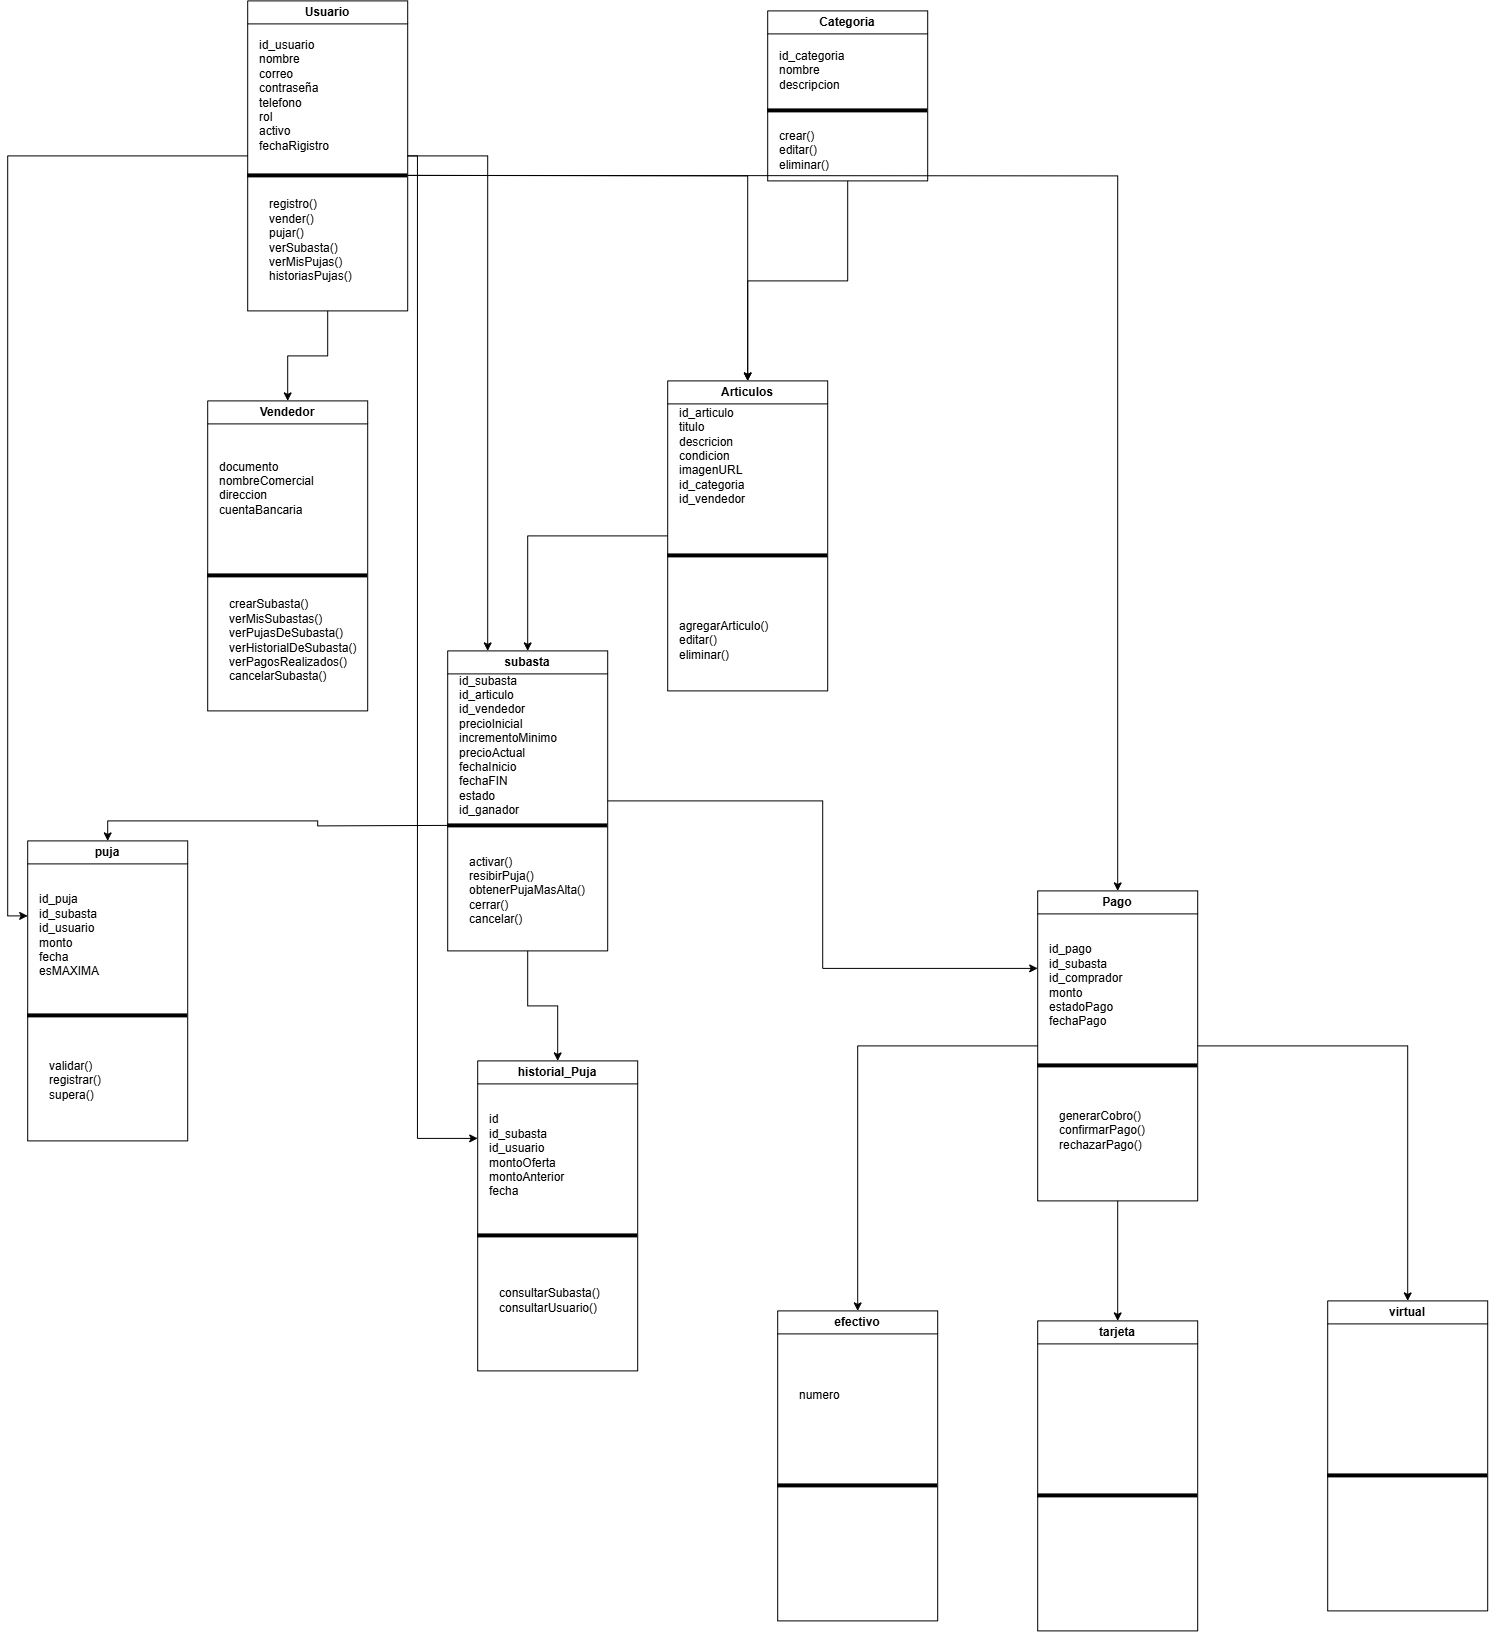

The diagram above was exported from draw.io. Its source (the exported page's mxGraphModel, read from the mxfile embedded in the PNG):
<mxGraphModel dx="3052" dy="1250" grid="1" gridSize="10" guides="1" tooltips="1" connect="1" arrows="1" fold="1" page="1" pageScale="1" pageWidth="827" pageHeight="1169" math="0" shadow="0">
  <root>
    <mxCell id="0" />
    <mxCell id="1" parent="0" />
    <mxCell id="SRmY2J8WJZCvGdEqH141-7" edge="1" parent="1" source="CpmqeJou5iKvm4a4VHBZ-1" style="edgeStyle=orthogonalEdgeStyle;rounded=0;orthogonalLoop=1;jettySize=auto;html=1;entryX=0.5;entryY=0;entryDx=0;entryDy=0;" target="SRmY2J8WJZCvGdEqH141-3">
      <mxGeometry relative="1" as="geometry" />
    </mxCell>
    <mxCell id="4XBtVv9fKwI9haoOz_lr-17" edge="1" parent="1" source="CpmqeJou5iKvm4a4VHBZ-1" style="edgeStyle=orthogonalEdgeStyle;rounded=0;orthogonalLoop=1;jettySize=auto;html=1;entryX=0;entryY=0.25;entryDx=0;entryDy=0;" target="4XBtVv9fKwI9haoOz_lr-12">
      <mxGeometry relative="1" as="geometry">
        <Array as="points">
          <mxPoint x="279.86" y="255" />
          <mxPoint x="279.86" y="1237.57" />
        </Array>
      </mxGeometry>
    </mxCell>
    <mxCell id="4XBtVv9fKwI9haoOz_lr-24" edge="1" parent="1" source="CpmqeJou5iKvm4a4VHBZ-1" style="edgeStyle=orthogonalEdgeStyle;rounded=0;orthogonalLoop=1;jettySize=auto;html=1;entryX=0;entryY=0.25;entryDx=0;entryDy=0;" target="4XBtVv9fKwI9haoOz_lr-19">
      <mxGeometry relative="1" as="geometry" />
    </mxCell>
    <mxCell id="NqYnfg2intcR7J81mP54-15" edge="1" parent="1" source="CpmqeJou5iKvm4a4VHBZ-1" style="edgeStyle=orthogonalEdgeStyle;rounded=0;orthogonalLoop=1;jettySize=auto;html=1;entryX=0.25;entryY=0;entryDx=0;entryDy=0;" target="4XBtVv9fKwI9haoOz_lr-8">
      <mxGeometry relative="1" as="geometry" />
    </mxCell>
    <mxCell id="CpmqeJou5iKvm4a4VHBZ-1" parent="1" style="swimlane;whiteSpace=wrap;html=1;" value="Usuario" vertex="1">
      <mxGeometry height="310" width="160" x="110" y="100" as="geometry" />
    </mxCell>
    <mxCell id="CpmqeJou5iKvm4a4VHBZ-4" parent="CpmqeJou5iKvm4a4VHBZ-1" style="text;html=1;whiteSpace=wrap;strokeColor=none;fillColor=none;align=left;verticalAlign=middle;rounded=0;" value="id_usuario&lt;div&gt;nombre&lt;/div&gt;&lt;div&gt;correo&lt;/div&gt;&lt;div&gt;contraseña&lt;/div&gt;&lt;div&gt;telefono&lt;/div&gt;&lt;div&gt;rol&lt;/div&gt;&lt;div&gt;activo&lt;br&gt;&lt;/div&gt;&lt;div&gt;fechaRigistro&lt;/div&gt;" vertex="1">
      <mxGeometry height="30" width="60" x="10" y="80" as="geometry" />
    </mxCell>
    <mxCell id="CpmqeJou5iKvm4a4VHBZ-5" parent="CpmqeJou5iKvm4a4VHBZ-1" style="line;strokeWidth=4;html=1;perimeter=backbonePerimeter;points=[];outlineConnect=0;" value="" vertex="1">
      <mxGeometry height="10" width="160" y="170" as="geometry" />
    </mxCell>
    <mxCell id="CpmqeJou5iKvm4a4VHBZ-6" parent="CpmqeJou5iKvm4a4VHBZ-1" style="text;html=1;whiteSpace=wrap;strokeColor=none;fillColor=none;align=left;verticalAlign=middle;rounded=0;" value="registro()&lt;div&gt;vender()&lt;/div&gt;&lt;div&gt;pujar()&lt;/div&gt;&lt;div&gt;verSubasta()&lt;/div&gt;&lt;div&gt;verMisPujas()&lt;br&gt;historiasPujas()&lt;/div&gt;" vertex="1">
      <mxGeometry height="80" width="60" x="20" y="200" as="geometry" />
    </mxCell>
    <mxCell id="4XBtVv9fKwI9haoOz_lr-25" edge="1" parent="1" source="CpmqeJou5iKvm4a4VHBZ-7" style="edgeStyle=orthogonalEdgeStyle;rounded=0;orthogonalLoop=1;jettySize=auto;html=1;entryX=0.5;entryY=0;entryDx=0;entryDy=0;" target="4XBtVv9fKwI9haoOz_lr-8">
      <mxGeometry relative="1" as="geometry" />
    </mxCell>
    <mxCell id="CpmqeJou5iKvm4a4VHBZ-7" parent="1" style="swimlane;whiteSpace=wrap;html=1;" value="Articulos" vertex="1">
      <mxGeometry height="310" width="160" x="530" y="480" as="geometry" />
    </mxCell>
    <mxCell id="CpmqeJou5iKvm4a4VHBZ-9" parent="CpmqeJou5iKvm4a4VHBZ-7" style="line;strokeWidth=4;html=1;perimeter=backbonePerimeter;points=[];outlineConnect=0;" value="" vertex="1">
      <mxGeometry height="10" width="160" y="170" as="geometry" />
    </mxCell>
    <mxCell id="CpmqeJou5iKvm4a4VHBZ-10" parent="CpmqeJou5iKvm4a4VHBZ-7" style="text;html=1;whiteSpace=wrap;strokeColor=none;fillColor=none;align=left;verticalAlign=middle;rounded=0;" value="id_articulo&lt;div&gt;titulo&lt;/div&gt;&lt;div&gt;descricion&lt;/div&gt;&lt;div&gt;condicion&lt;/div&gt;&lt;div&gt;imagenURL&lt;/div&gt;&lt;div&gt;id_categoria&lt;/div&gt;&lt;div&gt;id_vendedor&lt;/div&gt;&lt;div&gt;&lt;br&gt;&lt;/div&gt;&lt;div&gt;&lt;br&gt;&lt;/div&gt;" vertex="1">
      <mxGeometry height="80" width="60" x="10" y="50" as="geometry" />
    </mxCell>
    <mxCell id="4XBtVv9fKwI9haoOz_lr-5" parent="CpmqeJou5iKvm4a4VHBZ-7" style="text;html=1;whiteSpace=wrap;strokeColor=none;fillColor=none;align=left;verticalAlign=middle;rounded=0;" value="&lt;div&gt;agregarArticulo()&lt;/div&gt;&lt;div&gt;editar()&lt;/div&gt;&lt;div&gt;eliminar()&lt;/div&gt;" vertex="1">
      <mxGeometry height="80" width="60" x="10" y="220" as="geometry" />
    </mxCell>
    <mxCell id="SRmY2J8WJZCvGdEqH141-3" parent="1" style="swimlane;whiteSpace=wrap;html=1;startSize=23;" value="Vendedor" vertex="1">
      <mxGeometry height="310" width="160" x="70" y="500" as="geometry" />
    </mxCell>
    <mxCell id="SRmY2J8WJZCvGdEqH141-4" parent="SRmY2J8WJZCvGdEqH141-3" style="text;html=1;whiteSpace=wrap;strokeColor=none;fillColor=none;align=left;verticalAlign=middle;rounded=0;" value="documento&amp;nbsp;&lt;div&gt;nombreComercial&lt;br&gt;direccion&lt;/div&gt;&lt;div&gt;cuentaBancaria&lt;/div&gt;&lt;div&gt;&lt;br&gt;&lt;/div&gt;" vertex="1">
      <mxGeometry height="30" width="60" x="10" y="80" as="geometry" />
    </mxCell>
    <mxCell id="SRmY2J8WJZCvGdEqH141-5" parent="SRmY2J8WJZCvGdEqH141-3" style="line;strokeWidth=4;html=1;perimeter=backbonePerimeter;points=[];outlineConnect=0;" value="" vertex="1">
      <mxGeometry height="10" width="160" y="170" as="geometry" />
    </mxCell>
    <mxCell id="SRmY2J8WJZCvGdEqH141-6" parent="SRmY2J8WJZCvGdEqH141-3" style="text;html=1;whiteSpace=wrap;strokeColor=none;fillColor=none;align=left;verticalAlign=middle;rounded=0;" value="crearSubasta()&lt;div&gt;verMisSubastas()&lt;/div&gt;&lt;div&gt;verPujasDeSubasta()&lt;/div&gt;&lt;div&gt;verHistorialDeSubasta()&lt;/div&gt;&lt;div&gt;verPagosRealizados()&lt;/div&gt;&lt;div&gt;cancelarSubasta()&lt;/div&gt;" vertex="1">
      <mxGeometry height="80" width="60" x="20" y="200" as="geometry" />
    </mxCell>
    <mxCell id="4XBtVv9fKwI9haoOz_lr-6" edge="1" parent="1" source="4XBtVv9fKwI9haoOz_lr-1" style="edgeStyle=orthogonalEdgeStyle;rounded=0;orthogonalLoop=1;jettySize=auto;html=1;exitX=0.5;exitY=1;exitDx=0;exitDy=0;entryX=0.5;entryY=0;entryDx=0;entryDy=0;" target="CpmqeJou5iKvm4a4VHBZ-7">
      <mxGeometry relative="1" as="geometry" />
    </mxCell>
    <mxCell id="4XBtVv9fKwI9haoOz_lr-1" parent="1" style="swimlane;whiteSpace=wrap;html=1;" value="Categoria" vertex="1">
      <mxGeometry height="170" width="160" x="630" y="110" as="geometry" />
    </mxCell>
    <mxCell id="4XBtVv9fKwI9haoOz_lr-2" parent="4XBtVv9fKwI9haoOz_lr-1" style="line;strokeWidth=4;html=1;perimeter=backbonePerimeter;points=[];outlineConnect=0;" value="" vertex="1">
      <mxGeometry height="10" width="160" y="95" as="geometry" />
    </mxCell>
    <mxCell id="4XBtVv9fKwI9haoOz_lr-3" parent="4XBtVv9fKwI9haoOz_lr-1" style="text;html=1;whiteSpace=wrap;strokeColor=none;fillColor=none;align=left;verticalAlign=middle;rounded=0;" value="&lt;div&gt;id_categoria&lt;/div&gt;&lt;div&gt;nombre&lt;/div&gt;&lt;div&gt;descripcion&lt;/div&gt;" vertex="1">
      <mxGeometry height="80" width="60" x="10" y="20" as="geometry" />
    </mxCell>
    <mxCell id="4XBtVv9fKwI9haoOz_lr-4" parent="4XBtVv9fKwI9haoOz_lr-1" style="text;html=1;whiteSpace=wrap;strokeColor=none;fillColor=none;align=left;verticalAlign=middle;rounded=0;" value="&lt;div&gt;crear()&lt;/div&gt;&lt;div&gt;editar()&lt;/div&gt;&lt;div&gt;eliminar()&lt;/div&gt;" vertex="1">
      <mxGeometry height="80" width="60" x="10" y="100" as="geometry" />
    </mxCell>
    <mxCell id="4XBtVv9fKwI9haoOz_lr-16" edge="1" parent="1" source="4XBtVv9fKwI9haoOz_lr-8" style="edgeStyle=orthogonalEdgeStyle;rounded=0;orthogonalLoop=1;jettySize=auto;html=1;" target="4XBtVv9fKwI9haoOz_lr-12">
      <mxGeometry relative="1" as="geometry" />
    </mxCell>
    <mxCell id="4XBtVv9fKwI9haoOz_lr-30" edge="1" parent="1" source="4XBtVv9fKwI9haoOz_lr-8" style="edgeStyle=orthogonalEdgeStyle;rounded=0;orthogonalLoop=1;jettySize=auto;html=1;entryX=0;entryY=0.25;entryDx=0;entryDy=0;" target="4XBtVv9fKwI9haoOz_lr-26">
      <mxGeometry relative="1" as="geometry" />
    </mxCell>
    <mxCell id="4XBtVv9fKwI9haoOz_lr-8" parent="1" style="swimlane;whiteSpace=wrap;html=1;startSize=23;" value="subasta" vertex="1">
      <mxGeometry height="300" width="160" x="310" y="750" as="geometry" />
    </mxCell>
    <mxCell id="4XBtVv9fKwI9haoOz_lr-9" parent="4XBtVv9fKwI9haoOz_lr-8" style="text;html=1;whiteSpace=wrap;strokeColor=none;fillColor=none;align=left;verticalAlign=middle;rounded=0;" value="&lt;div&gt;id_subasta&lt;/div&gt;&lt;div&gt;id_articulo&lt;br&gt;id_vendedor&lt;/div&gt;&lt;div&gt;precioInicial&lt;/div&gt;&lt;div&gt;incrementoMinimo&lt;/div&gt;&lt;div&gt;precioActual&lt;/div&gt;&lt;div&gt;fechaInicio&lt;/div&gt;&lt;div&gt;fechaFIN&lt;/div&gt;&lt;div&gt;estado&lt;/div&gt;&lt;div&gt;id_ganador&lt;/div&gt;" vertex="1">
      <mxGeometry height="30" width="60" x="10" y="80" as="geometry" />
    </mxCell>
    <mxCell id="4XBtVv9fKwI9haoOz_lr-10" parent="4XBtVv9fKwI9haoOz_lr-8" style="line;strokeWidth=4;html=1;perimeter=backbonePerimeter;points=[];outlineConnect=0;" value="" vertex="1">
      <mxGeometry height="10" width="160" y="170" as="geometry" />
    </mxCell>
    <mxCell id="4XBtVv9fKwI9haoOz_lr-11" parent="4XBtVv9fKwI9haoOz_lr-8" style="text;html=1;whiteSpace=wrap;strokeColor=none;fillColor=none;align=left;verticalAlign=middle;rounded=0;" value="activar()&lt;div&gt;resibirPuja()&lt;/div&gt;&lt;div&gt;obtenerPujaMasAlta()&lt;/div&gt;&lt;div&gt;cerrar()&lt;/div&gt;&lt;div&gt;cancelar()&lt;/div&gt;" vertex="1">
      <mxGeometry height="80" width="60" x="20" y="200" as="geometry" />
    </mxCell>
    <mxCell id="4XBtVv9fKwI9haoOz_lr-12" parent="1" style="swimlane;whiteSpace=wrap;html=1;startSize=23;" value="historial_Puja" vertex="1">
      <mxGeometry height="310" width="160" x="340" y="1160" as="geometry" />
    </mxCell>
    <mxCell id="4XBtVv9fKwI9haoOz_lr-13" parent="4XBtVv9fKwI9haoOz_lr-12" style="text;html=1;whiteSpace=wrap;strokeColor=none;fillColor=none;align=left;verticalAlign=middle;rounded=0;" value="&lt;div&gt;id&lt;/div&gt;&lt;div&gt;id_subasta&lt;/div&gt;&lt;div&gt;id_usuario&lt;/div&gt;&lt;div&gt;montoOferta&lt;/div&gt;&lt;div&gt;montoAnterior&lt;/div&gt;&lt;div&gt;fecha&lt;/div&gt;" vertex="1">
      <mxGeometry height="30" width="60" x="10" y="80" as="geometry" />
    </mxCell>
    <mxCell id="4XBtVv9fKwI9haoOz_lr-14" parent="4XBtVv9fKwI9haoOz_lr-12" style="line;strokeWidth=4;html=1;perimeter=backbonePerimeter;points=[];outlineConnect=0;" value="" vertex="1">
      <mxGeometry height="10" width="160" y="170" as="geometry" />
    </mxCell>
    <mxCell id="4XBtVv9fKwI9haoOz_lr-15" parent="4XBtVv9fKwI9haoOz_lr-12" style="text;html=1;whiteSpace=wrap;strokeColor=none;fillColor=none;align=left;verticalAlign=middle;rounded=0;" value="consultarSubasta()&lt;div&gt;consultarUsuario()&lt;/div&gt;" vertex="1">
      <mxGeometry height="80" width="60" x="20" y="200" as="geometry" />
    </mxCell>
    <mxCell id="4XBtVv9fKwI9haoOz_lr-19" parent="1" style="swimlane;whiteSpace=wrap;html=1;startSize=23;" value="puja" vertex="1">
      <mxGeometry height="300" width="160" x="-110" y="940" as="geometry" />
    </mxCell>
    <mxCell id="4XBtVv9fKwI9haoOz_lr-20" parent="4XBtVv9fKwI9haoOz_lr-19" style="text;html=1;whiteSpace=wrap;strokeColor=none;fillColor=none;align=left;verticalAlign=middle;rounded=0;" value="&lt;div&gt;id_puja&lt;/div&gt;&lt;div&gt;id_subasta&lt;/div&gt;&lt;div&gt;id_usuario&lt;/div&gt;&lt;div&gt;monto&lt;/div&gt;&lt;div&gt;fecha&lt;/div&gt;&lt;div&gt;esMAXIMA&lt;/div&gt;" vertex="1">
      <mxGeometry height="30" width="60" x="10" y="80" as="geometry" />
    </mxCell>
    <mxCell id="4XBtVv9fKwI9haoOz_lr-21" parent="4XBtVv9fKwI9haoOz_lr-19" style="line;strokeWidth=4;html=1;perimeter=backbonePerimeter;points=[];outlineConnect=0;" value="" vertex="1">
      <mxGeometry height="10" width="160" y="170" as="geometry" />
    </mxCell>
    <mxCell id="4XBtVv9fKwI9haoOz_lr-22" parent="4XBtVv9fKwI9haoOz_lr-19" style="text;html=1;whiteSpace=wrap;strokeColor=none;fillColor=none;align=left;verticalAlign=middle;rounded=0;" value="validar()&lt;div&gt;registrar()&lt;/div&gt;&lt;div&gt;supera()&lt;/div&gt;" vertex="1">
      <mxGeometry height="80" width="60" x="20" y="200" as="geometry" />
    </mxCell>
    <mxCell id="4XBtVv9fKwI9haoOz_lr-23" edge="1" parent="1" source="4XBtVv9fKwI9haoOz_lr-10" style="edgeStyle=orthogonalEdgeStyle;rounded=0;orthogonalLoop=1;jettySize=auto;html=1;entryX=0.5;entryY=0;entryDx=0;entryDy=0;" target="4XBtVv9fKwI9haoOz_lr-19">
      <mxGeometry relative="1" as="geometry" />
    </mxCell>
    <mxCell id="NqYnfg2intcR7J81mP54-16" edge="1" parent="1" source="4XBtVv9fKwI9haoOz_lr-26" style="edgeStyle=orthogonalEdgeStyle;rounded=0;orthogonalLoop=1;jettySize=auto;html=1;entryX=0.5;entryY=0;entryDx=0;entryDy=0;" target="NqYnfg2intcR7J81mP54-1">
      <mxGeometry relative="1" as="geometry" />
    </mxCell>
    <mxCell id="NqYnfg2intcR7J81mP54-17" edge="1" parent="1" source="4XBtVv9fKwI9haoOz_lr-26" style="edgeStyle=orthogonalEdgeStyle;rounded=0;orthogonalLoop=1;jettySize=auto;html=1;entryX=0.5;entryY=0;entryDx=0;entryDy=0;" target="NqYnfg2intcR7J81mP54-5">
      <mxGeometry relative="1" as="geometry" />
    </mxCell>
    <mxCell id="NqYnfg2intcR7J81mP54-18" edge="1" parent="1" source="4XBtVv9fKwI9haoOz_lr-26" style="edgeStyle=orthogonalEdgeStyle;rounded=0;orthogonalLoop=1;jettySize=auto;html=1;entryX=0.5;entryY=0;entryDx=0;entryDy=0;" target="NqYnfg2intcR7J81mP54-9">
      <mxGeometry relative="1" as="geometry" />
    </mxCell>
    <mxCell id="4XBtVv9fKwI9haoOz_lr-26" parent="1" style="swimlane;whiteSpace=wrap;html=1;startSize=23;" value="Pago" vertex="1">
      <mxGeometry height="310" width="160" x="900" y="990" as="geometry" />
    </mxCell>
    <mxCell id="4XBtVv9fKwI9haoOz_lr-27" parent="4XBtVv9fKwI9haoOz_lr-26" style="text;html=1;whiteSpace=wrap;strokeColor=none;fillColor=none;align=left;verticalAlign=middle;rounded=0;" value="&lt;div&gt;id_pago&lt;/div&gt;&lt;div&gt;id_subasta&lt;/div&gt;&lt;div&gt;id_comprador&lt;/div&gt;&lt;div&gt;monto&lt;/div&gt;&lt;div&gt;estadoPago&lt;/div&gt;&lt;div&gt;fechaPago&lt;/div&gt;" vertex="1">
      <mxGeometry height="30" width="60" x="10" y="80" as="geometry" />
    </mxCell>
    <mxCell id="4XBtVv9fKwI9haoOz_lr-28" parent="4XBtVv9fKwI9haoOz_lr-26" style="line;strokeWidth=4;html=1;perimeter=backbonePerimeter;points=[];outlineConnect=0;" value="" vertex="1">
      <mxGeometry height="10" width="160" y="170" as="geometry" />
    </mxCell>
    <mxCell id="4XBtVv9fKwI9haoOz_lr-29" parent="4XBtVv9fKwI9haoOz_lr-26" style="text;html=1;whiteSpace=wrap;strokeColor=none;fillColor=none;align=left;verticalAlign=middle;rounded=0;" value="generarCobro()&lt;div&gt;confirmarPago()&lt;/div&gt;&lt;div&gt;rechazarPago()&lt;/div&gt;" vertex="1">
      <mxGeometry height="80" width="60" x="20" y="200" as="geometry" />
    </mxCell>
    <mxCell id="NqYnfg2intcR7J81mP54-1" parent="1" style="swimlane;whiteSpace=wrap;html=1;startSize=23;" value="efectivo" vertex="1">
      <mxGeometry height="310" width="160" x="640" y="1410" as="geometry" />
    </mxCell>
    <mxCell id="NqYnfg2intcR7J81mP54-3" parent="NqYnfg2intcR7J81mP54-1" style="line;strokeWidth=4;html=1;perimeter=backbonePerimeter;points=[];outlineConnect=0;" value="" vertex="1">
      <mxGeometry height="10" width="160" y="170" as="geometry" />
    </mxCell>
    <mxCell id="NqYnfg2intcR7J81mP54-10" parent="NqYnfg2intcR7J81mP54-1" style="text;html=1;whiteSpace=wrap;strokeColor=none;fillColor=none;align=left;verticalAlign=middle;rounded=0;" value="&lt;div&gt;numero&lt;/div&gt;" vertex="1">
      <mxGeometry height="30" width="60" x="20" y="70" as="geometry" />
    </mxCell>
    <mxCell id="NqYnfg2intcR7J81mP54-5" parent="1" style="swimlane;whiteSpace=wrap;html=1;startSize=23;" value="tarjeta" vertex="1">
      <mxGeometry height="310" width="160" x="900" y="1420" as="geometry" />
    </mxCell>
    <mxCell id="NqYnfg2intcR7J81mP54-7" parent="NqYnfg2intcR7J81mP54-5" style="line;strokeWidth=4;html=1;perimeter=backbonePerimeter;points=[];outlineConnect=0;" value="" vertex="1">
      <mxGeometry height="10" width="160" y="170" as="geometry" />
    </mxCell>
    <mxCell id="NqYnfg2intcR7J81mP54-9" parent="1" style="swimlane;whiteSpace=wrap;html=1;startSize=23;" value="virtual" vertex="1">
      <mxGeometry height="310" width="160" x="1190" y="1400" as="geometry" />
    </mxCell>
    <mxCell id="NqYnfg2intcR7J81mP54-11" parent="NqYnfg2intcR7J81mP54-9" style="line;strokeWidth=4;html=1;perimeter=backbonePerimeter;points=[];outlineConnect=0;" value="" vertex="1">
      <mxGeometry height="10" width="160" y="170" as="geometry" />
    </mxCell>
    <mxCell id="NqYnfg2intcR7J81mP54-13" edge="1" parent="1" source="CpmqeJou5iKvm4a4VHBZ-5" style="edgeStyle=orthogonalEdgeStyle;rounded=0;orthogonalLoop=1;jettySize=auto;html=1;entryX=0.5;entryY=0;entryDx=0;entryDy=0;" target="4XBtVv9fKwI9haoOz_lr-26">
      <mxGeometry relative="1" as="geometry" />
    </mxCell>
    <mxCell id="NqYnfg2intcR7J81mP54-14" edge="1" parent="1" source="CpmqeJou5iKvm4a4VHBZ-5" style="edgeStyle=orthogonalEdgeStyle;rounded=0;orthogonalLoop=1;jettySize=auto;html=1;entryX=0.5;entryY=0;entryDx=0;entryDy=0;" target="CpmqeJou5iKvm4a4VHBZ-7">
      <mxGeometry relative="1" as="geometry" />
    </mxCell>
  </root>
</mxGraphModel>